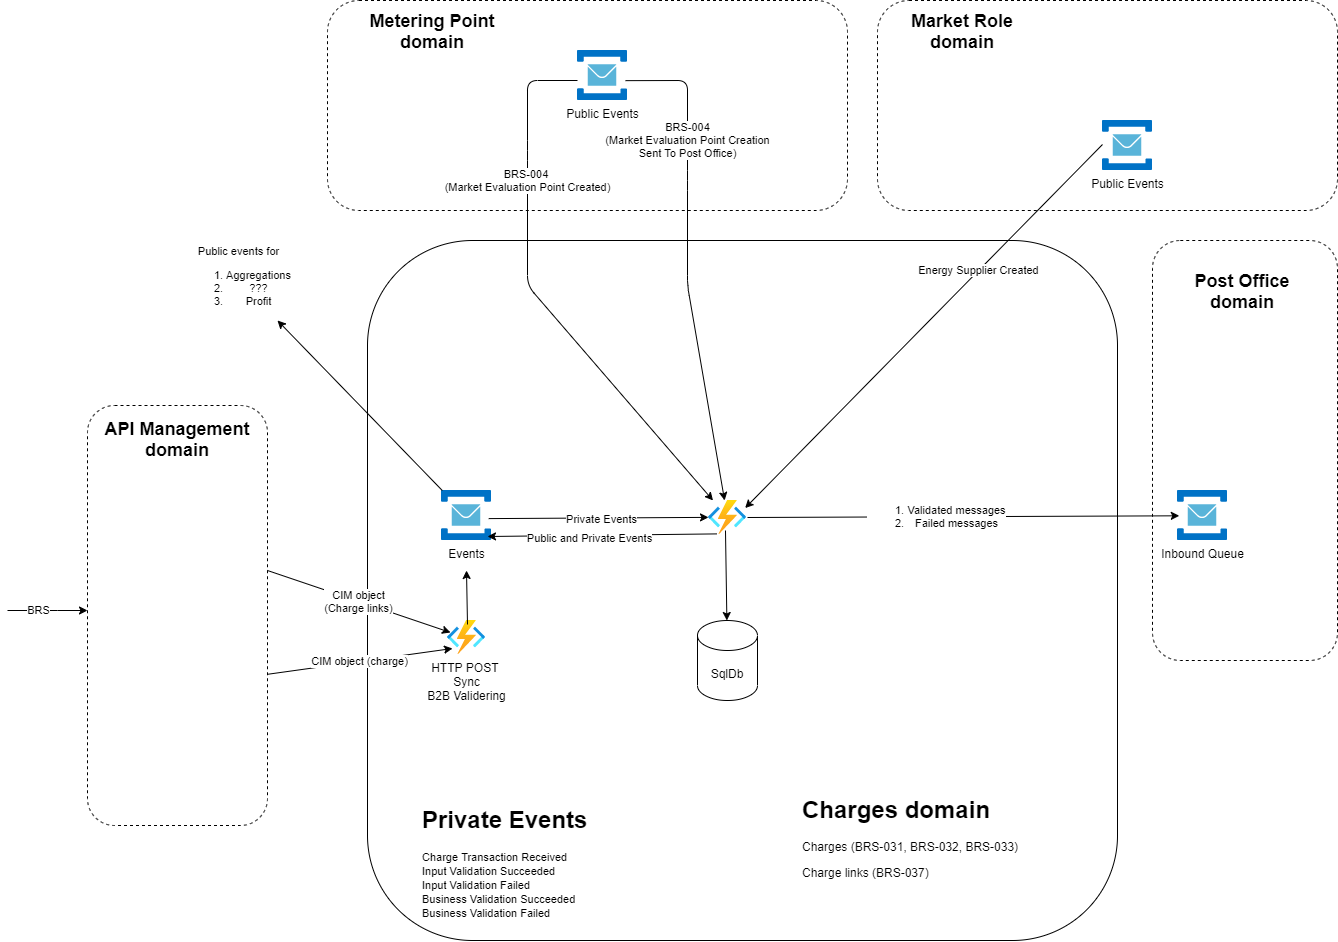

The diagram above was exported from draw.io. Its source (the exported page's mxGraphModel, read from the mxfile embedded in the PNG):
<mxGraphModel dx="2500" dy="2176" grid="1" gridSize="10" guides="1" tooltips="1" connect="1" arrows="1" fold="1" page="1" pageScale="1" pageWidth="827" pageHeight="1169" math="0" shadow="0">
  <root>
    <mxCell id="0" />
    <mxCell id="1" parent="0" />
    <mxCell id="NvUXONiLcMeiS4wBiC3s-17" value="" style="rounded=1;whiteSpace=wrap;html=1;dashed=1;" vertex="1" parent="1">
      <mxGeometry x="-160" y="165" width="180" height="420" as="geometry" />
    </mxCell>
    <mxCell id="NvUXONiLcMeiS4wBiC3s-13" value="" style="rounded=1;whiteSpace=wrap;html=1;dashed=1;" vertex="1" parent="1">
      <mxGeometry x="905" width="185" height="420" as="geometry" />
    </mxCell>
    <mxCell id="NvUXONiLcMeiS4wBiC3s-2" value="" style="rounded=1;whiteSpace=wrap;html=1;dashed=1;" vertex="1" parent="1">
      <mxGeometry x="80" y="-240" width="520" height="210" as="geometry" />
    </mxCell>
    <mxCell id="MYXWLyL1p2K_Epl3DtGn-15" value="" style="group" parent="1" vertex="1" connectable="0">
      <mxGeometry x="120" width="750" height="700" as="geometry" />
    </mxCell>
    <mxCell id="MYXWLyL1p2K_Epl3DtGn-2" value="" style="rounded=1;whiteSpace=wrap;html=1;" parent="MYXWLyL1p2K_Epl3DtGn-15" vertex="1">
      <mxGeometry width="750" height="700" as="geometry" />
    </mxCell>
    <mxCell id="MYXWLyL1p2K_Epl3DtGn-20" value="SqlDb" style="shape=cylinder3;whiteSpace=wrap;html=1;boundedLbl=1;backgroundOutline=1;size=15;" parent="MYXWLyL1p2K_Epl3DtGn-15" vertex="1">
      <mxGeometry x="330" y="380" width="60" height="80" as="geometry" />
    </mxCell>
    <mxCell id="MYXWLyL1p2K_Epl3DtGn-40" value="" style="aspect=fixed;html=1;points=[];align=center;image;fontSize=12;image=img/lib/azure2/compute/Function_Apps.svg;" parent="MYXWLyL1p2K_Epl3DtGn-15" vertex="1">
      <mxGeometry x="341" y="260" width="38" height="33.53" as="geometry" />
    </mxCell>
    <mxCell id="MYXWLyL1p2K_Epl3DtGn-45" value="HTTP POST &lt;br&gt;Sync&lt;br&gt;B2B Validering" style="aspect=fixed;html=1;points=[];align=center;image;fontSize=12;image=img/lib/azure2/compute/Function_Apps.svg;" parent="MYXWLyL1p2K_Epl3DtGn-15" vertex="1">
      <mxGeometry x="80" y="380" width="38" height="33.53" as="geometry" />
    </mxCell>
    <mxCell id="YwjsiScbcpM_UI9BH80e-26" value="Events" style="aspect=fixed;html=1;points=[];align=center;image;fontSize=12;image=img/lib/mscae/Service_Bus.svg;" parent="MYXWLyL1p2K_Epl3DtGn-15" vertex="1">
      <mxGeometry x="74" y="250" width="50" height="50" as="geometry" />
    </mxCell>
    <mxCell id="YwjsiScbcpM_UI9BH80e-29" value="" style="endArrow=classic;html=1;exitX=0.526;exitY=0.119;exitDx=0;exitDy=0;exitPerimeter=0;" parent="MYXWLyL1p2K_Epl3DtGn-15" source="MYXWLyL1p2K_Epl3DtGn-45" edge="1">
      <mxGeometry width="50" height="50" relative="1" as="geometry">
        <mxPoint x="520" y="230" as="sourcePoint" />
        <mxPoint x="99" y="330" as="targetPoint" />
      </mxGeometry>
    </mxCell>
    <mxCell id="NvUXONiLcMeiS4wBiC3s-11" value="" style="endArrow=classic;html=1;exitX=0.447;exitY=0.895;exitDx=0;exitDy=0;exitPerimeter=0;" edge="1" parent="MYXWLyL1p2K_Epl3DtGn-15" source="MYXWLyL1p2K_Epl3DtGn-40" target="MYXWLyL1p2K_Epl3DtGn-20">
      <mxGeometry width="50" height="50" relative="1" as="geometry">
        <mxPoint x="570" y="200" as="sourcePoint" />
        <mxPoint x="620" y="150" as="targetPoint" />
      </mxGeometry>
    </mxCell>
    <mxCell id="YwjsiScbcpM_UI9BH80e-35" value="" style="endArrow=classic;html=1;jumpStyle=arc;" parent="MYXWLyL1p2K_Epl3DtGn-15" edge="1" source="YwjsiScbcpM_UI9BH80e-26">
      <mxGeometry width="50" height="50" relative="1" as="geometry">
        <mxPoint x="1160" y="332" as="sourcePoint" />
        <mxPoint x="-90" y="80" as="targetPoint" />
        <Array as="points" />
      </mxGeometry>
    </mxCell>
    <mxCell id="YwjsiScbcpM_UI9BH80e-37" value="Public events for&lt;br&gt;&lt;ol&gt;&lt;li&gt;Aggregations&lt;/li&gt;&lt;li&gt;???&lt;/li&gt;&lt;li&gt;Profit&lt;/li&gt;&lt;/ol&gt;" style="edgeLabel;html=1;align=center;verticalAlign=middle;resizable=0;points=[];" parent="YwjsiScbcpM_UI9BH80e-35" vertex="1" connectable="0">
      <mxGeometry x="-0.1468" y="2" relative="1" as="geometry">
        <mxPoint x="-132.92000000000002" y="-138.74" as="offset" />
      </mxGeometry>
    </mxCell>
    <mxCell id="NvUXONiLcMeiS4wBiC3s-22" value="" style="endArrow=classic;html=1;exitX=0.944;exitY=0.562;exitDx=0;exitDy=0;exitPerimeter=0;" edge="1" parent="MYXWLyL1p2K_Epl3DtGn-15" source="YwjsiScbcpM_UI9BH80e-26" target="MYXWLyL1p2K_Epl3DtGn-40">
      <mxGeometry width="50" height="50" relative="1" as="geometry">
        <mxPoint x="450" y="190" as="sourcePoint" />
        <mxPoint x="500" y="140" as="targetPoint" />
      </mxGeometry>
    </mxCell>
    <mxCell id="NvUXONiLcMeiS4wBiC3s-26" value="Private Events" style="edgeLabel;html=1;align=center;verticalAlign=middle;resizable=0;points=[];" vertex="1" connectable="0" parent="NvUXONiLcMeiS4wBiC3s-22">
      <mxGeometry x="0.0167" y="-1" relative="1" as="geometry">
        <mxPoint as="offset" />
      </mxGeometry>
    </mxCell>
    <mxCell id="NvUXONiLcMeiS4wBiC3s-23" value="" style="endArrow=classic;html=1;exitX=0.221;exitY=0.996;exitDx=0;exitDy=0;exitPerimeter=0;" edge="1" parent="MYXWLyL1p2K_Epl3DtGn-15" source="MYXWLyL1p2K_Epl3DtGn-40">
      <mxGeometry width="50" height="50" relative="1" as="geometry">
        <mxPoint x="320" y="170" as="sourcePoint" />
        <mxPoint x="120" y="296" as="targetPoint" />
      </mxGeometry>
    </mxCell>
    <mxCell id="NvUXONiLcMeiS4wBiC3s-27" value="Public and Private Events" style="edgeLabel;html=1;align=center;verticalAlign=middle;resizable=0;points=[];" vertex="1" connectable="0" parent="NvUXONiLcMeiS4wBiC3s-23">
      <mxGeometry x="0.1182" y="3" relative="1" as="geometry">
        <mxPoint as="offset" />
      </mxGeometry>
    </mxCell>
    <mxCell id="NvUXONiLcMeiS4wBiC3s-25" value="&lt;h1&gt;Private Events&lt;/h1&gt;&lt;p&gt;&lt;span style=&quot;font-size: 11px ; text-align: center ; background-color: rgb(255 , 255 , 255)&quot;&gt;Charge Transaction Received&lt;/span&gt;&lt;br style=&quot;font-size: 11px ; text-align: center&quot;&gt;&lt;span style=&quot;font-size: 11px ; text-align: center ; background-color: rgb(255 , 255 , 255)&quot;&gt;Input Validation Succeeded&lt;/span&gt;&lt;br style=&quot;font-size: 11px ; text-align: center&quot;&gt;&lt;span style=&quot;font-size: 11px ; text-align: center ; background-color: rgb(255 , 255 , 255)&quot;&gt;Input Validation Failed&lt;/span&gt;&lt;br style=&quot;font-size: 11px ; text-align: center&quot;&gt;&lt;span style=&quot;font-size: 11px ; text-align: center ; background-color: rgb(255 , 255 , 255)&quot;&gt;Business Validation Succeeded&lt;/span&gt;&lt;br style=&quot;font-size: 11px ; text-align: center&quot;&gt;&lt;span style=&quot;font-size: 11px ; text-align: center ; background-color: rgb(255 , 255 , 255)&quot;&gt;Business Validation Failed&lt;/span&gt;&lt;br style=&quot;font-size: 11px ; text-align: center&quot;&gt;&lt;span style=&quot;font-size: 11px ; text-align: center ; background-color: rgb(255 , 255 , 255)&quot;&gt;Persist Succeeded&lt;/span&gt;&lt;br style=&quot;font-size: 11px ; text-align: center&quot;&gt;&lt;span style=&quot;font-size: 11px ; text-align: center ; background-color: rgb(255 , 255 , 255)&quot;&gt;Persist Failed&lt;/span&gt;&lt;br style=&quot;font-size: 11px ; text-align: center&quot;&gt;&lt;span style=&quot;font-size: 11px ; text-align: center ; background-color: rgb(255 , 255 , 255)&quot;&gt;Charge Transaction Sent To Post Office&lt;/span&gt;&lt;br&gt;&lt;/p&gt;" style="text;html=1;strokeColor=none;fillColor=none;spacing=5;spacingTop=-20;whiteSpace=wrap;overflow=hidden;rounded=0;dashed=1;" vertex="1" parent="MYXWLyL1p2K_Epl3DtGn-15">
      <mxGeometry x="50" y="560" width="190" height="120" as="geometry" />
    </mxCell>
    <mxCell id="NvUXONiLcMeiS4wBiC3s-28" value="&lt;h1&gt;Charges domain&lt;/h1&gt;&lt;p&gt;Charges (BRS-031, BRS-032, BRS-033)&lt;/p&gt;&lt;p&gt;Charge links (BRS-037)&lt;/p&gt;" style="text;html=1;strokeColor=none;fillColor=none;spacing=5;spacingTop=-20;whiteSpace=wrap;overflow=hidden;rounded=0;dashed=1;" vertex="1" parent="MYXWLyL1p2K_Epl3DtGn-15">
      <mxGeometry x="430" y="550" width="280" height="120" as="geometry" />
    </mxCell>
    <mxCell id="MYXWLyL1p2K_Epl3DtGn-41" value="&lt;font face=&quot;helvetica&quot;&gt;BRS-004 &lt;br&gt;(Market Evaluation Point Created)&lt;/font&gt;" style="endArrow=classic;html=1;" parent="1" target="MYXWLyL1p2K_Epl3DtGn-40" edge="1">
      <mxGeometry x="-0.4434" width="50" height="50" relative="1" as="geometry">
        <mxPoint x="330" y="-160" as="sourcePoint" />
        <mxPoint x="279" y="90" as="targetPoint" />
        <Array as="points">
          <mxPoint x="280" y="-160" />
          <mxPoint x="280" y="-90" />
          <mxPoint x="280" y="45" />
        </Array>
        <mxPoint y="1" as="offset" />
      </mxGeometry>
    </mxCell>
    <mxCell id="MYXWLyL1p2K_Epl3DtGn-46" value="&lt;font face=&quot;helvetica&quot;&gt;BRS-004&lt;br&gt;(Market Evaluation Point Creation&lt;br&gt;Sent To Post Office)&lt;br&gt;&lt;/font&gt;" style="endArrow=classic;html=1;exitX=0.96;exitY=0.603;exitDx=0;exitDy=0;exitPerimeter=0;" parent="1" source="YwjsiScbcpM_UI9BH80e-30" target="MYXWLyL1p2K_Epl3DtGn-40" edge="1">
      <mxGeometry x="-0.4971" width="50" height="50" relative="1" as="geometry">
        <mxPoint x="390" y="-160" as="sourcePoint" />
        <mxPoint x="419.9999999999998" as="targetPoint" />
        <Array as="points">
          <mxPoint x="440" y="-160" />
          <mxPoint x="440" y="-60" />
          <mxPoint x="440" y="45" />
        </Array>
        <mxPoint as="offset" />
      </mxGeometry>
    </mxCell>
    <mxCell id="YwjsiScbcpM_UI9BH80e-9" value="Inbound Queue" style="aspect=fixed;html=1;points=[];align=center;image;fontSize=12;image=img/lib/mscae/Service_Bus.svg;" parent="1" vertex="1">
      <mxGeometry x="930" y="250" width="50" height="50" as="geometry" />
    </mxCell>
    <mxCell id="YwjsiScbcpM_UI9BH80e-10" value="" style="endArrow=classic;html=1;entryX=0.036;entryY=0.506;entryDx=0;entryDy=0;entryPerimeter=0;" parent="1" target="YwjsiScbcpM_UI9BH80e-9" edge="1">
      <mxGeometry width="50" height="50" relative="1" as="geometry">
        <mxPoint x="500" y="277" as="sourcePoint" />
        <mxPoint x="570" y="370" as="targetPoint" />
      </mxGeometry>
    </mxCell>
    <mxCell id="YwjsiScbcpM_UI9BH80e-17" value="&lt;ol&gt;&lt;li&gt;Validated messages&lt;/li&gt;&lt;li&gt;Failed messages&lt;/li&gt;&lt;/ol&gt;" style="edgeLabel;html=1;align=center;verticalAlign=middle;resizable=0;points=[];" parent="YwjsiScbcpM_UI9BH80e-10" vertex="1" connectable="0">
      <mxGeometry x="-0.1296" y="1" relative="1" as="geometry">
        <mxPoint as="offset" />
      </mxGeometry>
    </mxCell>
    <mxCell id="YwjsiScbcpM_UI9BH80e-30" value="Public Events" style="aspect=fixed;html=1;points=[];align=center;image;fontSize=12;image=img/lib/mscae/Service_Bus.svg;" parent="1" vertex="1">
      <mxGeometry x="330" y="-190" width="50" height="50" as="geometry" />
    </mxCell>
    <mxCell id="NvUXONiLcMeiS4wBiC3s-3" value="&lt;b&gt;&lt;font style=&quot;font-size: 18px&quot;&gt;Metering Point domain&lt;/font&gt;&lt;/b&gt;" style="text;html=1;strokeColor=none;fillColor=none;align=center;verticalAlign=middle;whiteSpace=wrap;rounded=0;" vertex="1" parent="1">
      <mxGeometry x="120" y="-220" width="130" height="22.55" as="geometry" />
    </mxCell>
    <mxCell id="NvUXONiLcMeiS4wBiC3s-5" value="" style="rounded=1;whiteSpace=wrap;html=1;dashed=1;" vertex="1" parent="1">
      <mxGeometry x="630" y="-240" width="460" height="210" as="geometry" />
    </mxCell>
    <mxCell id="NvUXONiLcMeiS4wBiC3s-6" value="&lt;b&gt;&lt;font style=&quot;font-size: 18px&quot;&gt;Market Role domain&lt;/font&gt;&lt;/b&gt;" style="text;html=1;strokeColor=none;fillColor=none;align=center;verticalAlign=middle;whiteSpace=wrap;rounded=0;" vertex="1" parent="1">
      <mxGeometry x="650" y="-220" width="130" height="22.55" as="geometry" />
    </mxCell>
    <mxCell id="NvUXONiLcMeiS4wBiC3s-7" value="Public Events" style="aspect=fixed;html=1;points=[];align=center;image;fontSize=12;image=img/lib/mscae/Service_Bus.svg;" vertex="1" parent="1">
      <mxGeometry x="855" y="-120" width="50" height="50" as="geometry" />
    </mxCell>
    <mxCell id="NvUXONiLcMeiS4wBiC3s-9" value="" style="endArrow=classic;html=1;exitX=0;exitY=0.48;exitDx=0;exitDy=0;exitPerimeter=0;entryX=0.964;entryY=0.225;entryDx=0;entryDy=0;entryPerimeter=0;" edge="1" parent="1" source="NvUXONiLcMeiS4wBiC3s-7" target="MYXWLyL1p2K_Epl3DtGn-40">
      <mxGeometry width="50" height="50" relative="1" as="geometry">
        <mxPoint x="690" y="200" as="sourcePoint" />
        <mxPoint x="382" y="147" as="targetPoint" />
      </mxGeometry>
    </mxCell>
    <mxCell id="NvUXONiLcMeiS4wBiC3s-10" value="Energy Supplier Created" style="edgeLabel;html=1;align=center;verticalAlign=middle;resizable=0;points=[];" vertex="1" connectable="0" parent="NvUXONiLcMeiS4wBiC3s-9">
      <mxGeometry x="-0.308" y="-1" relative="1" as="geometry">
        <mxPoint as="offset" />
      </mxGeometry>
    </mxCell>
    <mxCell id="NvUXONiLcMeiS4wBiC3s-14" value="&lt;b&gt;&lt;font style=&quot;font-size: 18px&quot;&gt;API Management domain&lt;/font&gt;&lt;/b&gt;" style="text;html=1;strokeColor=none;fillColor=none;align=center;verticalAlign=middle;whiteSpace=wrap;rounded=0;" vertex="1" parent="1">
      <mxGeometry x="-145" y="187.45" width="150" height="22.55" as="geometry" />
    </mxCell>
    <mxCell id="NvUXONiLcMeiS4wBiC3s-18" value="&lt;b&gt;&lt;font style=&quot;font-size: 18px&quot;&gt;Post Office domain&lt;/font&gt;&lt;/b&gt;" style="text;html=1;strokeColor=none;fillColor=none;align=center;verticalAlign=middle;whiteSpace=wrap;rounded=0;" vertex="1" parent="1">
      <mxGeometry x="930" y="40" width="130" height="22.55" as="geometry" />
    </mxCell>
    <mxCell id="MYXWLyL1p2K_Epl3DtGn-23" value="CIM object&lt;br&gt;(Charge links)" style="endArrow=classic;html=1;entryX=0.079;entryY=0.358;entryDx=0;entryDy=0;entryPerimeter=0;" parent="1" edge="1" target="MYXWLyL1p2K_Epl3DtGn-45">
      <mxGeometry width="50" height="50" relative="1" as="geometry">
        <mxPoint x="20" y="330" as="sourcePoint" />
        <mxPoint x="170" y="380" as="targetPoint" />
      </mxGeometry>
    </mxCell>
    <mxCell id="NMId4lxSKk3g7pvFd1AA-5" value="CIM object (charge)" style="endArrow=classic;html=1;exitX=1;exitY=0.64;exitDx=0;exitDy=0;exitPerimeter=0;entryX=0.132;entryY=0.835;entryDx=0;entryDy=0;entryPerimeter=0;" parent="1" edge="1" target="MYXWLyL1p2K_Epl3DtGn-45" source="NvUXONiLcMeiS4wBiC3s-17">
      <mxGeometry width="50" height="50" relative="1" as="geometry">
        <mxPoint x="20" y="413.53" as="sourcePoint" />
        <mxPoint x="170" y="413.53" as="targetPoint" />
      </mxGeometry>
    </mxCell>
    <mxCell id="NvUXONiLcMeiS4wBiC3s-20" value="" style="endArrow=classic;html=1;" edge="1" parent="1">
      <mxGeometry width="50" height="50" relative="1" as="geometry">
        <mxPoint x="-240" y="370" as="sourcePoint" />
        <mxPoint x="-160" y="370" as="targetPoint" />
        <Array as="points">
          <mxPoint x="-200" y="370" />
        </Array>
      </mxGeometry>
    </mxCell>
    <mxCell id="NvUXONiLcMeiS4wBiC3s-21" value="BRS" style="edgeLabel;html=1;align=center;verticalAlign=middle;resizable=0;points=[];" vertex="1" connectable="0" parent="NvUXONiLcMeiS4wBiC3s-20">
      <mxGeometry x="-0.25" y="1" relative="1" as="geometry">
        <mxPoint as="offset" />
      </mxGeometry>
    </mxCell>
  </root>
</mxGraphModel>